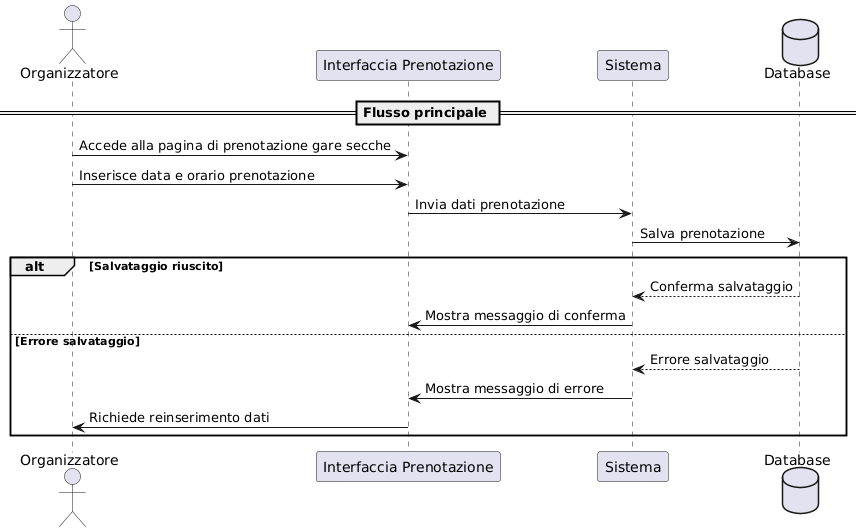

The diagram above was rendered by PlantUML. Its source (embedded in the PNG):
@startuml
actor Organizzatore
participant "Interfaccia Prenotazione" as UI
participant "Sistema" as Sistema
database "Database" as DB

== Flusso principale ==
Organizzatore -> UI : Accede alla pagina di prenotazione gare secche

Organizzatore -> UI : Inserisce data e orario prenotazione
UI -> Sistema : Invia dati prenotazione
Sistema -> DB : Salva prenotazione
alt Salvataggio riuscito
    DB --> Sistema : Conferma salvataggio
    Sistema -> UI : Mostra messaggio di conferma
else Errore salvataggio
    DB --> Sistema : Errore salvataggio
    Sistema -> UI : Mostra messaggio di errore
    UI -> Organizzatore : Richiede reinserimento dati
end
@enduml